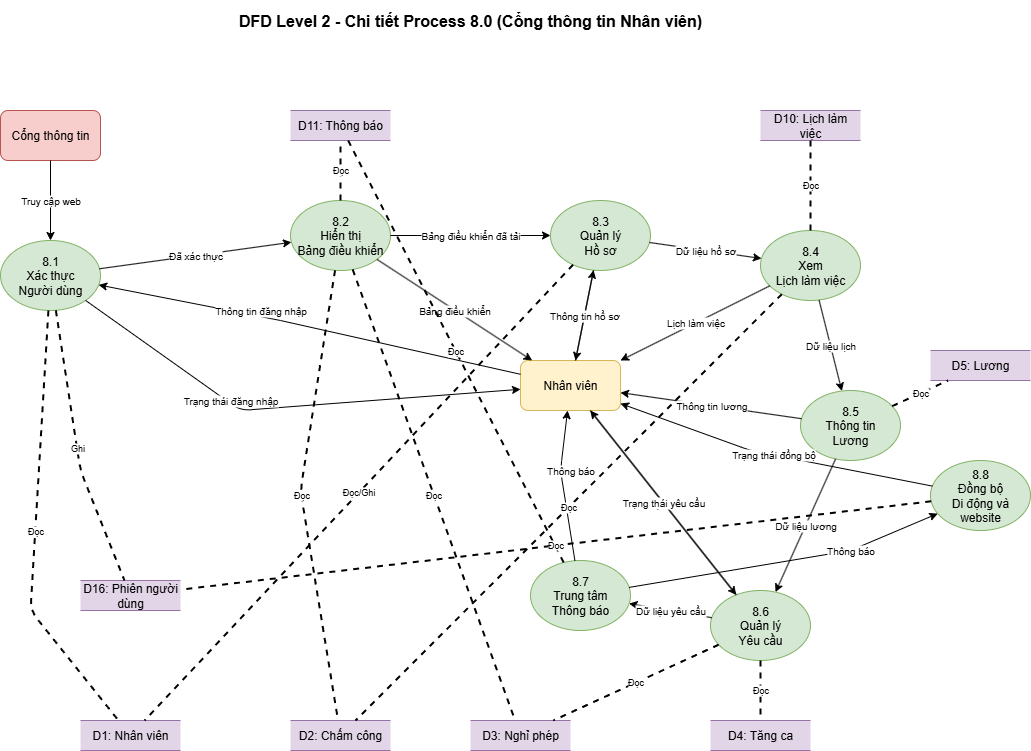

The diagram above was exported from draw.io. Its source (the exported page's mxGraphModel, read from the mxfile embedded in the PNG):
<mxGraphModel dx="1426" dy="1775" grid="1" gridSize="10" guides="1" tooltips="1" connect="1" arrows="1" fold="1" page="1" pageScale="1" pageWidth="1400" pageHeight="900" math="0" shadow="0">
  <root>
    <mxCell id="0" />
    <mxCell id="1" parent="0" />
    <mxCell id="title6" value="DFD Level 2 - Chi tiết Process 8.0 (Cổng thông tin Nhân viên)" style="text;html=1;strokeColor=none;fillColor=none;align=center;verticalAlign=middle;whiteSpace=wrap;rounded=0;fontSize=16;fontStyle=1;" parent="1" vertex="1">
      <mxGeometry x="410" y="-110" width="500" height="40" as="geometry" />
    </mxCell>
    <mxCell id="employee6" value="Nhân viên" style="rounded=1;whiteSpace=wrap;html=1;fillColor=#fff2cc;strokeColor=#d6b656;" parent="1" vertex="1">
      <mxGeometry x="710" y="250" width="100" height="50" as="geometry" />
    </mxCell>
    <mxCell id="web6" value="Cổng thông tin" style="rounded=1;whiteSpace=wrap;html=1;fillColor=#f8cecc;strokeColor=#b85450;" parent="1" vertex="1">
      <mxGeometry x="190" width="100" height="50" as="geometry" />
    </mxCell>
    <mxCell id="p81" value="8.1&lt;br&gt;Xác thực&lt;br&gt;Người dùng" style="ellipse;whiteSpace=wrap;html=1;fillColor=#d5e8d4;strokeColor=#82b366;" parent="1" vertex="1">
      <mxGeometry x="190" y="130" width="100" height="70" as="geometry" />
    </mxCell>
    <mxCell id="p82" value="8.2&lt;br&gt;Hiển thị&lt;br&gt;Bảng điều khiển" style="ellipse;whiteSpace=wrap;html=1;fillColor=#d5e8d4;strokeColor=#82b366;" parent="1" vertex="1">
      <mxGeometry x="480" y="90" width="100" height="70" as="geometry" />
    </mxCell>
    <mxCell id="p83" value="8.3&lt;br&gt;Quản lý&lt;br&gt;Hồ sơ" style="ellipse;whiteSpace=wrap;html=1;fillColor=#d5e8d4;strokeColor=#82b366;" parent="1" vertex="1">
      <mxGeometry x="740" y="90" width="100" height="70" as="geometry" />
    </mxCell>
    <mxCell id="p84" value="8.4&lt;br&gt;Xem&lt;br&gt;Lịch làm việc" style="ellipse;whiteSpace=wrap;html=1;fillColor=#d5e8d4;strokeColor=#82b366;" parent="1" vertex="1">
      <mxGeometry x="950" y="120" width="100" height="70" as="geometry" />
    </mxCell>
    <mxCell id="p85" value="8.5&lt;br&gt;Thông tin&lt;br&gt;Lương" style="ellipse;whiteSpace=wrap;html=1;fillColor=#d5e8d4;strokeColor=#82b366;" parent="1" vertex="1">
      <mxGeometry x="990" y="280" width="100" height="70" as="geometry" />
    </mxCell>
    <mxCell id="p86" value="8.6&lt;br&gt;Quản lý&lt;br&gt;Yêu cầu" style="ellipse;whiteSpace=wrap;html=1;fillColor=#d5e8d4;strokeColor=#82b366;" parent="1" vertex="1">
      <mxGeometry x="900" y="480" width="100" height="70" as="geometry" />
    </mxCell>
    <mxCell id="p87" value="8.7&lt;br&gt;Trung tâm&lt;br&gt;Thông báo" style="ellipse;whiteSpace=wrap;html=1;fillColor=#d5e8d4;strokeColor=#82b366;" parent="1" vertex="1">
      <mxGeometry x="720" y="450" width="100" height="70" as="geometry" />
    </mxCell>
    <mxCell id="p88" value="8.8&lt;br&gt;Đồng bộ&lt;br&gt;Di động và website" style="ellipse;whiteSpace=wrap;html=1;fillColor=#d5e8d4;strokeColor=#82b366;" parent="1" vertex="1">
      <mxGeometry x="1120" y="350" width="100" height="70" as="geometry" />
    </mxCell>
    <mxCell id="d1_6" value="D1: Nhân viên" style="shape=partialRectangle;whiteSpace=wrap;html=1;left=0;right=0;fillColor=#e1d5e7;strokeColor=#9673a6;" parent="1" vertex="1">
      <mxGeometry x="270" y="610" width="100" height="30" as="geometry" />
    </mxCell>
    <mxCell id="d2_6" value="D2: Chấm công" style="shape=partialRectangle;whiteSpace=wrap;html=1;left=0;right=0;fillColor=#e1d5e7;strokeColor=#9673a6;" parent="1" vertex="1">
      <mxGeometry x="480" y="610" width="100" height="30" as="geometry" />
    </mxCell>
    <mxCell id="d3_6" value="D3: Nghỉ phép" style="shape=partialRectangle;whiteSpace=wrap;html=1;left=0;right=0;fillColor=#e1d5e7;strokeColor=#9673a6;" parent="1" vertex="1">
      <mxGeometry x="660" y="610" width="100" height="30" as="geometry" />
    </mxCell>
    <mxCell id="d4_6" value="D4: Tăng ca" style="shape=partialRectangle;whiteSpace=wrap;html=1;left=0;right=0;fillColor=#e1d5e7;strokeColor=#9673a6;" parent="1" vertex="1">
      <mxGeometry x="900" y="610" width="100" height="30" as="geometry" />
    </mxCell>
    <mxCell id="d5_6" value="D5: Lương" style="shape=partialRectangle;whiteSpace=wrap;html=1;left=0;right=0;fillColor=#e1d5e7;strokeColor=#9673a6;" parent="1" vertex="1">
      <mxGeometry x="1120" y="240" width="100" height="30" as="geometry" />
    </mxCell>
    <mxCell id="d10_6" value="D10: Lịch làm việc" style="shape=partialRectangle;whiteSpace=wrap;html=1;left=0;right=0;fillColor=#e1d5e7;strokeColor=#9673a6;" parent="1" vertex="1">
      <mxGeometry x="950" width="100" height="30" as="geometry" />
    </mxCell>
    <mxCell id="d11_6" value="D11: Thông báo" style="shape=partialRectangle;whiteSpace=wrap;html=1;left=0;right=0;fillColor=#e1d5e7;strokeColor=#9673a6;" parent="1" vertex="1">
      <mxGeometry x="480" width="100" height="30" as="geometry" />
    </mxCell>
    <mxCell id="d16_6" value="D16: Phiên người dùng" style="shape=partialRectangle;whiteSpace=wrap;html=1;left=0;right=0;fillColor=#e1d5e7;strokeColor=#9673a6;" parent="1" vertex="1">
      <mxGeometry x="270" y="470" width="100" height="30" as="geometry" />
    </mxCell>
    <mxCell id="flow121" value="Thông tin đăng nhập" style="endArrow=classic;html=1;fontSize=10;" parent="1" source="employee6" target="p81" edge="1">
      <mxGeometry x="0.2406" y="-6" width="50" height="50" relative="1" as="geometry">
        <mxPoint x="190" y="200" as="sourcePoint" />
        <mxPoint x="300" y="180" as="targetPoint" />
        <Array as="points">
          <mxPoint x="470" y="210" />
        </Array>
        <mxPoint as="offset" />
      </mxGeometry>
    </mxCell>
    <mxCell id="flow122" value="Đã xác thực" style="endArrow=classic;html=1;fontSize=10;" parent="1" source="p81" target="p82" edge="1">
      <mxGeometry width="50" height="50" relative="1" as="geometry">
        <mxPoint x="400" y="185" as="sourcePoint" />
        <mxPoint x="700" y="185" as="targetPoint" />
      </mxGeometry>
    </mxCell>
    <mxCell id="flow123" value="Bảng điều khiển đã tải" style="endArrow=classic;html=1;fontSize=10;" parent="1" source="p82" target="p83" edge="1">
      <mxGeometry width="50" height="50" relative="1" as="geometry">
        <mxPoint x="600" y="185" as="sourcePoint" />
        <mxPoint x="800" y="185" as="targetPoint" />
      </mxGeometry>
    </mxCell>
    <mxCell id="flow124" value="Dữ liệu hồ sơ" style="endArrow=classic;html=1;fontSize=10;" parent="1" source="p83" target="p84" edge="1">
      <mxGeometry width="50" height="50" relative="1" as="geometry">
        <mxPoint x="800" y="185" as="sourcePoint" />
        <mxPoint x="900" y="185" as="targetPoint" />
      </mxGeometry>
    </mxCell>
    <mxCell id="flow125" value="Dữ liệu lịch" style="endArrow=classic;html=1;fontSize=10;" parent="1" source="p84" target="p85" edge="1">
      <mxGeometry width="50" height="50" relative="1" as="geometry">
        <mxPoint x="950" y="220" as="sourcePoint" />
        <mxPoint x="350" y="350" as="targetPoint" />
      </mxGeometry>
    </mxCell>
    <mxCell id="flow126" value="Dữ liệu lương" style="endArrow=classic;html=1;fontSize=10;" parent="1" source="p85" target="p86" edge="1">
      <mxGeometry width="50" height="50" relative="1" as="geometry">
        <mxPoint x="400" y="385" as="sourcePoint" />
        <mxPoint x="550" y="385" as="targetPoint" />
      </mxGeometry>
    </mxCell>
    <mxCell id="flow127" value="Dữ liệu yêu cầu" style="endArrow=classic;html=1;fontSize=10;" parent="1" source="p86" target="p87" edge="1">
      <mxGeometry width="50" height="50" relative="1" as="geometry">
        <mxPoint x="600" y="385" as="sourcePoint" />
        <mxPoint x="700" y="385" as="targetPoint" />
      </mxGeometry>
    </mxCell>
    <mxCell id="flow128" value="Thông báo" style="endArrow=classic;html=1;fontSize=10;" parent="1" source="p87" target="p88" edge="1">
      <mxGeometry x="0.4065" width="50" height="50" relative="1" as="geometry">
        <mxPoint x="800" y="385" as="sourcePoint" />
        <mxPoint x="900" y="385" as="targetPoint" />
        <Array as="points">
          <mxPoint x="1040" y="440" />
        </Array>
        <mxPoint as="offset" />
      </mxGeometry>
    </mxCell>
    <mxCell id="flow129" value="Cập nhật hồ sơ" style="endArrow=classic;html=1;fontSize=10;" parent="1" source="employee6" target="p83" edge="1">
      <mxGeometry width="50" height="50" relative="1" as="geometry">
        <mxPoint x="180" y="220" as="sourcePoint" />
        <mxPoint x="800" y="220" as="targetPoint" />
      </mxGeometry>
    </mxCell>
    <mxCell id="flow130" value="Gửi yêu cầu" style="endArrow=classic;html=1;fontSize=10;" parent="1" source="employee6" target="p86" edge="1">
      <mxGeometry width="50" height="50" relative="1" as="geometry">
        <mxPoint x="180" y="240" as="sourcePoint" />
        <mxPoint x="520" y="370" as="targetPoint" />
      </mxGeometry>
    </mxCell>
    <mxCell id="flow132" value="Truy cập web" style="endArrow=classic;html=1;fontSize=10;" parent="1" source="web6" target="p81" edge="1">
      <mxGeometry width="50" height="50" relative="1" as="geometry">
        <mxPoint x="1220" y="520" as="sourcePoint" />
        <mxPoint x="400" y="200" as="targetPoint" />
      </mxGeometry>
    </mxCell>
    <mxCell id="flow133" value="Trạng thái đăng nhập" style="endArrow=classic;html=1;fontSize=10;" parent="1" source="p81" target="employee6" edge="1">
      <mxGeometry x="-0.252" y="2" width="50" height="50" relative="1" as="geometry">
        <mxPoint x="300" y="170" as="sourcePoint" />
        <mxPoint x="180" y="210" as="targetPoint" />
        <Array as="points">
          <mxPoint x="430" y="300" />
        </Array>
        <mxPoint as="offset" />
      </mxGeometry>
    </mxCell>
    <mxCell id="flow134" value="Bảng điều khiển" style="endArrow=classic;html=1;fontSize=10;" parent="1" source="p82" target="employee6" edge="1">
      <mxGeometry width="50" height="50" relative="1" as="geometry">
        <mxPoint x="500" y="170" as="sourcePoint" />
        <mxPoint x="180" y="190" as="targetPoint" />
      </mxGeometry>
    </mxCell>
    <mxCell id="flow135" value="Thông tin hồ sơ" style="endArrow=classic;html=1;fontSize=10;" parent="1" source="p83" target="employee6" edge="1">
      <mxGeometry width="50" height="50" relative="1" as="geometry">
        <mxPoint x="700" y="170" as="sourcePoint" />
        <mxPoint x="180" y="180" as="targetPoint" />
      </mxGeometry>
    </mxCell>
    <mxCell id="flow136" value="Lịch làm việc" style="endArrow=classic;html=1;fontSize=10;" parent="1" source="p84" target="employee6" edge="1">
      <mxGeometry width="50" height="50" relative="1" as="geometry">
        <mxPoint x="900" y="170" as="sourcePoint" />
        <mxPoint x="180" y="220" as="targetPoint" />
      </mxGeometry>
    </mxCell>
    <mxCell id="flow137" value="Thông tin lương" style="endArrow=classic;html=1;fontSize=10;" parent="1" source="p85" target="employee6" edge="1">
      <mxGeometry width="50" height="50" relative="1" as="geometry">
        <mxPoint x="300" y="360" as="sourcePoint" />
        <mxPoint x="180" y="240" as="targetPoint" />
      </mxGeometry>
    </mxCell>
    <mxCell id="flow138" value="Trạng thái yêu cầu" style="endArrow=classic;html=1;fontSize=10;" parent="1" source="p86" target="employee6" edge="1">
      <mxGeometry width="50" height="50" relative="1" as="geometry">
        <mxPoint x="500" y="360" as="sourcePoint" />
        <mxPoint x="180" y="260" as="targetPoint" />
      </mxGeometry>
    </mxCell>
    <mxCell id="flow139" value="Thông báo" style="endArrow=classic;html=1;fontSize=10;" parent="1" source="p87" target="employee6" edge="1">
      <mxGeometry x="0.1831" y="-10" width="50" height="50" relative="1" as="geometry">
        <mxPoint x="700" y="360" as="sourcePoint" />
        <mxPoint x="180" y="280" as="targetPoint" />
        <Array as="points">
          <mxPoint x="750" y="360" />
        </Array>
        <mxPoint as="offset" />
      </mxGeometry>
    </mxCell>
    <mxCell id="flow141" value="Trạng thái đồng bộ" style="endArrow=classic;html=1;fontSize=10;" parent="1" source="p88" target="employee6" edge="1">
      <mxGeometry width="50" height="50" relative="1" as="geometry">
        <mxPoint x="1000" y="420" as="sourcePoint" />
        <mxPoint x="180" y="300" as="targetPoint" />
        <Array as="points">
          <mxPoint x="940" y="340" />
        </Array>
      </mxGeometry>
    </mxCell>
    <mxCell id="ds81" value="Đọc" style="endArrow=none;dashed=1;html=1;strokeWidth=2;fontSize=9;" parent="1" source="p81" target="d1_6" edge="1">
      <mxGeometry width="50" height="50" relative="1" as="geometry">
        <mxPoint x="350" y="220" as="sourcePoint" />
        <mxPoint x="350" y="600" as="targetPoint" />
        <Array as="points">
          <mxPoint x="220" y="500" />
        </Array>
      </mxGeometry>
    </mxCell>
    <mxCell id="ds82" value="Ghi" style="endArrow=none;dashed=1;html=1;strokeWidth=2;fontSize=9;" parent="1" source="p81" target="d16_6" edge="1">
      <mxGeometry width="50" height="50" relative="1" as="geometry">
        <mxPoint x="370" y="220" as="sourcePoint" />
        <mxPoint x="550" y="680" as="targetPoint" />
        <Array as="points">
          <mxPoint x="270" y="360" />
        </Array>
      </mxGeometry>
    </mxCell>
    <mxCell id="ds83" value="Đọc" style="endArrow=none;dashed=1;html=1;strokeWidth=2;fontSize=9;" parent="1" source="p82" target="d2_6" edge="1">
      <mxGeometry width="50" height="50" relative="1" as="geometry">
        <mxPoint x="550" y="220" as="sourcePoint" />
        <mxPoint x="550" y="600" as="targetPoint" />
        <Array as="points">
          <mxPoint x="490" y="380" />
        </Array>
      </mxGeometry>
    </mxCell>
    <mxCell id="ds84" value="Đọc" style="endArrow=none;dashed=1;html=1;strokeWidth=2;fontSize=9;" parent="1" source="p82" target="d3_6" edge="1">
      <mxGeometry width="50" height="50" relative="1" as="geometry">
        <mxPoint x="570" y="220" as="sourcePoint" />
        <mxPoint x="750" y="600" as="targetPoint" />
      </mxGeometry>
    </mxCell>
    <mxCell id="ds85" value="Đọc" style="endArrow=none;dashed=1;html=1;strokeWidth=2;fontSize=9;" parent="1" source="p82" target="d11_6" edge="1">
      <mxGeometry width="50" height="50" relative="1" as="geometry">
        <mxPoint x="590" y="220" as="sourcePoint" />
        <mxPoint x="350" y="680" as="targetPoint" />
      </mxGeometry>
    </mxCell>
    <mxCell id="ds86" value="Đọc/Ghi" style="endArrow=none;dashed=1;html=1;strokeWidth=2;fontSize=9;" parent="1" source="p83" target="d1_6" edge="1">
      <mxGeometry width="50" height="50" relative="1" as="geometry">
        <mxPoint x="750" y="220" as="sourcePoint" />
        <mxPoint x="350" y="600" as="targetPoint" />
      </mxGeometry>
    </mxCell>
    <mxCell id="ds87" value="Đọc" style="endArrow=none;dashed=1;html=1;strokeWidth=2;fontSize=9;" parent="1" source="p84" target="d10_6" edge="1">
      <mxGeometry width="50" height="50" relative="1" as="geometry">
        <mxPoint x="950" y="220" as="sourcePoint" />
        <mxPoint x="1350" y="600" as="targetPoint" />
      </mxGeometry>
    </mxCell>
    <mxCell id="ds88" value="Đọc" style="endArrow=none;dashed=1;html=1;strokeWidth=2;fontSize=9;" parent="1" source="p84" target="d2_6" edge="1">
      <mxGeometry width="50" height="50" relative="1" as="geometry">
        <mxPoint x="970" y="220" as="sourcePoint" />
        <mxPoint x="550" y="600" as="targetPoint" />
      </mxGeometry>
    </mxCell>
    <mxCell id="ds89" value="Đọc" style="endArrow=none;dashed=1;html=1;strokeWidth=2;fontSize=9;" parent="1" source="p85" target="d5_6" edge="1">
      <mxGeometry width="50" height="50" relative="1" as="geometry">
        <mxPoint x="350" y="420" as="sourcePoint" />
        <mxPoint x="1150" y="600" as="targetPoint" />
      </mxGeometry>
    </mxCell>
    <mxCell id="ds90" value="Đọc" style="endArrow=none;dashed=1;html=1;strokeWidth=2;fontSize=9;" parent="1" source="p86" target="d3_6" edge="1">
      <mxGeometry width="50" height="50" relative="1" as="geometry">
        <mxPoint x="550" y="420" as="sourcePoint" />
        <mxPoint x="750" y="600" as="targetPoint" />
      </mxGeometry>
    </mxCell>
    <mxCell id="ds91" value="Đọc" style="endArrow=none;dashed=1;html=1;strokeWidth=2;fontSize=9;" parent="1" source="p86" target="d4_6" edge="1">
      <mxGeometry width="50" height="50" relative="1" as="geometry">
        <mxPoint x="570" y="420" as="sourcePoint" />
        <mxPoint x="950" y="600" as="targetPoint" />
      </mxGeometry>
    </mxCell>
    <mxCell id="ds92" value="Đọc" style="endArrow=none;dashed=1;html=1;strokeWidth=2;fontSize=9;" parent="1" source="p87" target="d11_6" edge="1">
      <mxGeometry width="50" height="50" relative="1" as="geometry">
        <mxPoint x="750" y="420" as="sourcePoint" />
        <mxPoint x="350" y="680" as="targetPoint" />
      </mxGeometry>
    </mxCell>
    <mxCell id="ds93" value="Đọc" style="endArrow=none;dashed=1;html=1;strokeWidth=2;fontSize=9;" parent="1" source="p88" target="d16_6" edge="1">
      <mxGeometry width="50" height="50" relative="1" as="geometry">
        <mxPoint x="950" y="420" as="sourcePoint" />
        <mxPoint x="550" y="680" as="targetPoint" />
      </mxGeometry>
    </mxCell>
  </root>
</mxGraphModel>